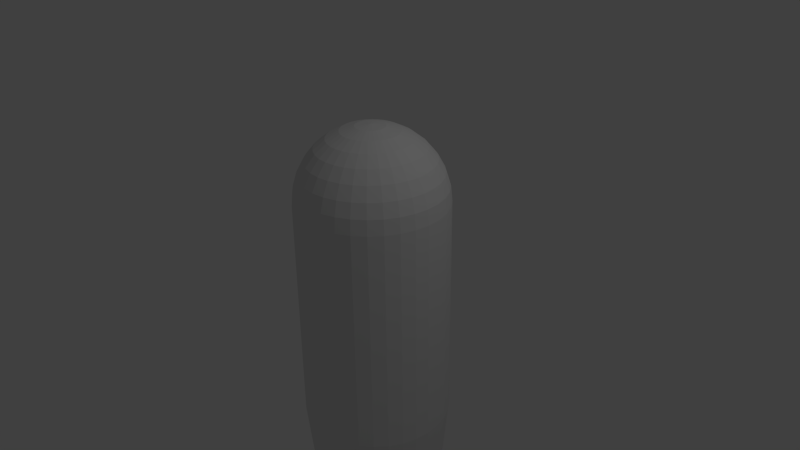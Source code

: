 # Source: bomb.blend  (saved by Blender 2.68.0; exported with 4.5.12 LTS)
import bpy
from mathutils import Matrix  # noqa: F401  (used for matrix-valued properties, if any)

bpy.ops.wm.read_factory_settings(use_empty=True)
scene = bpy.context.scene
scene.name = 'Scene'

# ---- collections
col_collection_1 = bpy.data.collections.new('Collection 1'); scene.collection.children.link(col_collection_1)

# ---- world
world_world = bpy.data.worlds.new('World'); scene.world = world_world
world_world.color = (0.05088, 0.05088, 0.05088)
world_world.use_sun_shadow = False
world_world.sun_shadow_jitter_overblur = 0.0
world_world.cycles.sampling_method = 'MANUAL'
world_world.cycles.sample_map_resolution = 256

# ---- cameras
cam_camera = bpy.data.cameras.new('Camera')
cam_camera.clip_end = 100.0
cam_camera.lens = 35.0
cam_camera.sensor_width = 32.0
cam_camera.sensor_height = 18.0
cam_camera.ortho_scale = 7.314
cam_camera.dof.focus_distance = 0.0
cam_camera.dof.aperture_fstop = 128.0

# ---- lights
light_lamp = bpy.data.lights.new('Lamp', 'POINT')
light_lamp.transmission_factor = 0.0
light_lamp.cutoff_distance = 30.0
light_lamp.energy = 100.0
light_lamp.shadow_buffer_clip_start = 1.001
light_lamp.shadow_soft_size = 0.1
light_lamp.shadow_maximum_resolution = 0.006
light_lamp.use_absolute_resolution = True
light_lamp.cycles.use_multiple_importance_sampling = False

# ---- meshes
me_cylinder = bpy.data.meshes.new('Cylinder')
me_cylinder.from_pydata([(0.0, 1.0, -2.214), (2.008e-07, 1.0, 0.8617), (0.1951, 0.9808, -2.214), (0.1951, 0.9809, 0.8617), (0.3827, 0.9239, -2.214), (0.3827, 0.924, 0.8618), (0.5556, 0.8315, -2.214), (0.5556, 0.8316, 0.8618), (0.7071, 0.7071, -2.214), (0.7072, 0.7072, 0.8618), (0.8315, 0.5556, -2.214), (0.8315, 0.5556, 0.8619), (0.9239, 0.3827, -2.214), (0.9239, 0.3827, 0.8619), (0.9808, 0.1951, -2.214), (0.9808, 0.1951, 0.862), (1.0, 7.55e-08, -2.214), (1.0, -2.221e-08, 0.8621), (0.9808, -0.1951, -2.214), (0.9807, -0.1951, 0.8621), (0.9239, -0.3827, -2.214), (0.9238, -0.3827, 0.8622), (0.8315, -0.5556, -2.214), (0.8314, -0.5555, 0.8622), (0.7071, -0.7071, -2.214), (0.707, -0.707, 0.8623), (0.5556, -0.8315, -2.214), (0.5555, -0.8314, 0.8623), (0.3827, -0.9239, -2.214), (0.3826, -0.9237, 0.8623), (0.1951, -0.9808, -2.214), (0.1951, -0.9806, 0.8623), (-3.258e-07, -1.0, -2.214), (-1.067e-07, -0.9998, 0.8623), (-0.1951, -0.9808, -2.214), (-0.1951, -0.9806, 0.8623), (-0.3827, -0.9239, -2.214), (-0.3826, -0.9238, 0.8623), (-0.5556, -0.8315, -2.214), (-0.5555, -0.8314, 0.8623), (-0.7071, -0.7071, -2.214), (-0.707, -0.707, 0.8622), (-0.8315, -0.5556, -2.214), (-0.8314, -0.5555, 0.8621), (-0.9239, -0.3827, -2.214), (-0.9239, -0.3827, 0.8621), (-0.9808, -0.1951, -2.214), (-0.9808, -0.1951, 0.862), (-1.0, 9.656e-07, -2.214), (-1.0, 4.828e-07, 0.862), (-0.9808, 0.1951, -2.214), (-0.9808, 0.1951, 0.8619), (-0.9239, 0.3827, -2.214), (-0.924, 0.3827, 0.8618), (-0.8315, 0.5556, -2.214), (-0.8316, 0.5556, 0.8618), (-0.7071, 0.7071, -2.214), (-0.7072, 0.7072, 0.8618), (-0.5556, 0.8315, -2.214), (-0.5556, 0.8316, 0.8617), (-0.3827, 0.9239, -2.214), (-0.3827, 0.924, 0.8617), (-0.1951, 0.9808, -2.214), (-0.1951, 0.9809, 0.8617), (0.0, 0.9, -3.252), (0.1756, 0.8827, -3.252), (0.3444, 0.8315, -3.252), (0.5, 0.7483, -3.252), (0.6364, 0.6364, -3.252), (0.7483, 0.5, -3.252), (0.8315, 0.3444, -3.252), (0.8827, 0.1756, -3.252), (0.9, 1.073e-07, -3.252), (0.8827, -0.1756, -3.252), (0.8315, -0.3444, -3.252), (0.7483, -0.5, -3.252), (0.6364, -0.6364, -3.252), (0.5, -0.7483, -3.252), (0.3444, -0.8315, -3.252), (0.1756, -0.8827, -3.252), (-2.934e-07, -0.9, -3.252), (-0.1756, -0.8827, -3.252), (-0.3444, -0.8315, -3.252), (-0.5, -0.7483, -3.252), (-0.6364, -0.6364, -3.252), (-0.7483, -0.5, -3.252), (-0.8315, -0.3444, -3.252), (-0.8827, -0.1756, -3.252), (-0.9, 8.583e-07, -3.252), (-0.8827, 0.1756, -3.252), (-0.8315, 0.3444, -3.252), (-0.7483, 0.5, -3.252), (-0.6364, 0.6364, -3.252), (-0.5, 0.7483, -3.252), (-0.3444, 0.8315, -3.252), (-0.1756, 0.8827, -3.252), (0.0, 0.81, -4.107), (0.158, 0.7944, -4.107), (0.31, 0.7483, -4.107), (0.45, 0.6735, -4.107), (0.5728, 0.5728, -4.107), (0.6735, 0.45, -4.107), (0.7483, 0.31, -4.107), (0.7944, 0.158, -4.107), (0.81, 9.656e-08, -4.107), (0.7944, -0.158, -4.107), (0.7483, -0.31, -4.107), (0.6735, -0.45, -4.107), (0.5728, -0.5728, -4.107), (0.45, -0.6735, -4.107), (0.31, -0.7483, -4.107), (0.158, -0.7944, -4.107), (-2.64e-07, -0.81, -4.107), (-0.158, -0.7944, -4.107), (-0.31, -0.7483, -4.107), (-0.45, -0.6735, -4.107), (-0.5728, -0.5728, -4.107), (-0.6735, -0.45, -4.107), (-0.7483, -0.31, -4.107), (-0.7944, -0.158, -4.107), (-0.81, 7.725e-07, -4.107), (-0.7944, 0.158, -4.107), (-0.7483, 0.31, -4.107), (-0.6735, 0.45, -4.107), (-0.5728, 0.5728, -4.107), (-0.45, 0.6735, -4.107), (-0.31, 0.7483, -4.107), (-0.158, 0.7944, -4.107), (-1.08e-07, 2.229, -6.513), (0.1422, 2.215, -6.513), (0.279, 0.6735, -5.013), (0.405, 0.6061, -5.013), (0.5155, 0.5155, -5.013), (0.6061, 0.405, -5.013), (0.6735, 0.279, -5.013), (2.215, 0.1422, -6.513), (2.229, 8.69e-08, -6.513), (2.215, -0.1422, -6.513), (0.6735, -0.279, -5.013), (0.6061, -0.405, -5.013), (0.5155, -0.5155, -5.013), (0.405, -0.6061, -5.013), (0.279, -0.6735, -5.013), (0.1422, -2.215, -6.513), (-3.456e-07, -2.229, -6.513), (-0.1422, -2.215, -6.513), (-0.279, -0.6735, -5.013), (-0.405, -0.6061, -5.013), (-0.5155, -0.5155, -5.013), (-0.6061, -0.405, -5.013), (-0.6735, -0.279, -5.013), (-2.215, -0.1422, -6.513), (-2.229, 6.952e-07, -6.513), (-2.215, 0.1422, -6.513), (-0.6735, 0.279, -5.013), (-0.6061, 0.405, -5.013), (-0.5155, 0.5155, -5.013), (-0.405, 0.6061, -5.013), (-0.279, 0.6735, -5.013), (-0.1422, 2.215, -6.513), (9.308e-10, 2.229, -7.892), (0.1422, 2.215, -7.892), (0.279, 0.6735, -7.892), (0.405, 0.6061, -7.892), (0.5155, 0.5155, -7.892), (0.6061, 0.405, -7.892), (0.6735, 0.279, -7.892), (2.215, 0.1422, -7.892), (2.229, 8.69e-08, -7.892), (2.215, -0.1422, -7.892), (0.6735, -0.279, -7.892), (0.6061, -0.405, -7.892), (0.5155, -0.5155, -7.892), (0.405, -0.6061, -7.892), (0.279, -0.6735, -7.892), (0.1422, -2.215, -7.892), (-2.367e-07, -2.229, -7.892), (-0.1422, -2.215, -7.892), (-0.279, -0.6735, -7.892), (-0.405, -0.6061, -7.892), (-0.5155, -0.5155, -7.892), (-0.6061, -0.405, -7.892), (-0.6735, -0.279, -7.892), (-2.215, -0.1422, -7.892), (-2.229, 6.952e-07, -7.892), (-2.215, 0.1422, -7.892), (-0.6735, 0.279, -7.892), (-0.6061, 0.405, -7.892), (-0.5155, 0.5155, -7.892), (-0.405, 0.6061, -7.892), (-0.279, 0.6735, -7.892), (-0.1422, 2.215, -7.892), (-0.1951, 0.0, 1.849), (-0.3827, 0.0, 1.792), (-0.5556, 0.0, 1.7), (-0.7071, 0.0, 1.576), (-0.8315, 0.0, 1.424), (-0.9239, 0.0, 1.251), (-0.9808, 0.0, 1.064), (-0.1913, 0.03806, 1.849), (-0.3753, 0.07466, 1.792), (-0.5449, 0.1084, 1.7), (-0.6935, 0.1379, 1.576), (-0.8155, 0.1622, 1.424), (-0.9061, 0.1802, 1.251), (-0.9619, 0.1913, 1.064), (-0.1802, 0.07466, 1.849), (-0.3536, 0.1464, 1.792), (-0.5133, 0.2126, 1.7), (-0.6533, 0.2706, 1.576), (-0.7682, 0.3182, 1.424), (-0.8536, 0.3536, 1.251), (-0.9061, 0.3753, 1.064), (-0.1622, 0.1084, 1.849), (-0.3182, 0.2126, 1.792), (-0.4619, 0.3087, 1.7), (-0.5879, 0.3928, 1.576), (-0.6913, 0.4619, 1.424), (-0.7682, 0.5133, 1.251), (-0.8155, 0.5449, 1.064), (-0.1379, 0.1379, 1.849), (-0.2706, 0.2706, 1.792), (-0.3928, 0.3928, 1.7), (-0.5, 0.5, 1.576), (-0.5879, 0.5879, 1.424), (-0.6533, 0.6533, 1.251), (-0.6935, 0.6935, 1.064), (-0.1084, 0.1622, 1.849), (-0.2126, 0.3182, 1.792), (-0.3087, 0.4619, 1.7), (-0.3928, 0.5879, 1.576), (-0.4619, 0.6913, 1.424), (-0.5133, 0.7682, 1.251), (-0.5449, 0.8155, 1.064), (-0.07466, 0.1802, 1.849), (-0.1464, 0.3536, 1.792), (-0.2126, 0.5133, 1.7), (-0.2706, 0.6533, 1.576), (-0.3182, 0.7682, 1.424), (-0.3536, 0.8536, 1.251), (-0.3753, 0.9061, 1.064), (-0.03806, 0.1913, 1.849), (-0.07466, 0.3753, 1.792), (-0.1084, 0.5449, 1.7), (-0.1379, 0.6935, 1.576), (-0.1622, 0.8155, 1.424), (-0.1802, 0.9061, 1.251), (-0.1913, 0.9619, 1.064), (3.344e-07, 0.1951, 1.849), (3.711e-07, 0.3827, 1.792), (4.075e-07, 0.5556, 1.7), (3.591e-07, 0.7071, 1.576), (4.155e-07, 0.8315, 1.424), (3.669e-07, 0.9239, 1.251), (4.298e-07, 0.9808, 1.064), (0.03806, 0.1913, 1.849), (0.07466, 0.3753, 1.792), (0.1084, 0.5449, 1.7), (0.138, 0.6935, 1.576), (0.1622, 0.8155, 1.424), (0.1802, 0.9061, 1.251), (0.1913, 0.9619, 1.064), (0.07466, 0.1802, 1.849), (0.1464, 0.3536, 1.792), (0.2126, 0.5133, 1.7), (0.2706, 0.6533, 1.576), (0.3182, 0.7682, 1.424), (0.3536, 0.8536, 1.251), (0.3753, 0.9061, 1.064), (0.1084, 0.1622, 1.849), (0.2126, 0.3182, 1.792), (0.3087, 0.4619, 1.7), (0.3928, 0.5879, 1.576), (0.4619, 0.6913, 1.424), (0.5133, 0.7682, 1.251), (0.5449, 0.8155, 1.064), (0.138, 0.1379, 1.849), (0.2706, 0.2706, 1.792), (0.3928, 0.3928, 1.7), (0.5, 0.5, 1.576), (0.5879, 0.5879, 1.424), (0.6533, 0.6533, 1.251), (0.6935, 0.6935, 1.064), (0.1622, 0.1084, 1.849), (0.3182, 0.2126, 1.792), (0.4619, 0.3087, 1.7), (0.5879, 0.3928, 1.576), (0.6913, 0.4619, 1.424), (0.7682, 0.5133, 1.251), (0.8155, 0.5449, 1.064), (0.1802, 0.07466, 1.849), (0.3536, 0.1464, 1.792), (0.5133, 0.2126, 1.7), (0.6533, 0.2706, 1.576), (0.7682, 0.3182, 1.424), (0.8536, 0.3536, 1.251), (0.9061, 0.3753, 1.064), (0.1913, 0.03806, 1.849), (0.3753, 0.07466, 1.792), (0.5449, 0.1084, 1.7), (0.6935, 0.1379, 1.576), (0.8155, 0.1622, 1.424), (0.9061, 0.1802, 1.251), (0.9619, 0.1913, 1.064), (0.1951, -1.811e-08, 1.849), (0.3827, -7.168e-08, 1.792), (0.5556, -1.155e-07, 1.7), (0.7071, -1.037e-07, 1.576), (0.8315, -1.455e-07, 1.424), (0.9239, -6.463e-08, 1.251), (0.9808, -1.335e-07, 1.064), (0.1913, -0.03806, 1.849), (0.3753, -0.07466, 1.792), (0.5449, -0.1084, 1.7), (0.6935, -0.1379, 1.576), (0.8155, -0.1622, 1.424), (0.9061, -0.1802, 1.251), (0.9619, -0.1913, 1.064), (0.1802, -0.07466, 1.849), (0.3536, -0.1464, 1.792), (0.5133, -0.2126, 1.7), (0.6533, -0.2706, 1.576), (0.7682, -0.3182, 1.424), (0.8536, -0.3536, 1.251), (0.9061, -0.3753, 1.064), (0.1622, -0.1084, 1.849), (0.3182, -0.2126, 1.792), (0.4619, -0.3087, 1.7), (0.5879, -0.3928, 1.576), (0.6913, -0.4619, 1.424), (0.7682, -0.5133, 1.251), (0.8155, -0.5449, 1.064), (0.138, -0.1379, 1.849), (0.2706, -0.2706, 1.792), (0.3928, -0.3928, 1.7), (0.5, -0.5, 1.576), (0.5879, -0.5879, 1.424), (0.6533, -0.6533, 1.251), (0.6935, -0.6935, 1.064), (0.1084, -0.1622, 1.849), (0.2126, -0.3182, 1.792), (0.3087, -0.4619, 1.7), (0.3928, -0.5879, 1.576), (0.4619, -0.6913, 1.424), (0.5133, -0.7682, 1.251), (0.5449, -0.8155, 1.064), (0.07466, -0.1802, 1.849), (0.1464, -0.3536, 1.792), (0.2126, -0.5133, 1.7), (0.2706, -0.6533, 1.576), (0.3182, -0.7682, 1.424), (0.3536, -0.8536, 1.251), (0.3753, -0.9061, 1.064), (0.03806, -0.1913, 1.849), (0.07466, -0.3753, 1.792), (0.1084, -0.5449, 1.7), (0.1379, -0.6935, 1.576), (0.1622, -0.8155, 1.424), (0.1802, -0.9061, 1.251), (0.1913, -0.9619, 1.064), (2.945e-07, -0.1951, 1.849), (2.131e-07, -0.3827, 1.792), (1.648e-07, -0.5556, 1.7), (1.87e-07, -0.7071, 1.576), (1.452e-07, -0.8315, 1.424), (1.499e-07, -0.9239, 1.251), (1.98e-07, -0.9808, 1.064), (-0.03806, -0.1913, 1.849), (-0.07466, -0.3753, 1.792), (-0.1084, -0.5449, 1.7), (-0.1379, -0.6935, 1.576), (-0.1622, -0.8155, 1.424), (-0.1802, -0.9061, 1.251), (-0.1913, -0.9619, 1.064), (-0.07466, -0.1802, 1.849), (-0.1464, -0.3536, 1.792), (-0.2126, -0.5133, 1.7), (-0.2706, -0.6533, 1.576), (-0.3182, -0.7682, 1.424), (-0.3536, -0.8536, 1.251), (-0.3753, -0.9061, 1.064), (-0.1084, -0.1622, 1.849), (-0.2126, -0.3182, 1.792), (-0.3087, -0.4619, 1.7), (-0.3928, -0.5879, 1.576), (-0.4619, -0.6913, 1.424), (-0.5133, -0.7682, 1.251), (-0.5449, -0.8155, 1.064), (-0.1379, -0.1379, 1.849), (-0.2706, -0.2706, 1.792), (-0.3928, -0.3928, 1.7), (-0.5, -0.5, 1.576), (-0.5879, -0.5879, 1.424), (-0.6533, -0.6533, 1.251), (-0.6935, -0.6935, 1.064), (-0.1622, -0.1084, 1.849), (-0.3182, -0.2126, 1.792), (-0.4619, -0.3087, 1.7), (-0.5879, -0.3928, 1.576), (-0.6913, -0.4619, 1.424), (-0.7682, -0.5133, 1.251), (-0.8155, -0.5449, 1.064), (2.48e-08, -1.247e-07, 1.868), (-0.1802, -0.07466, 1.849), (-0.3536, -0.1464, 1.792), (-0.5133, -0.2126, 1.7), (-0.6533, -0.2706, 1.576), (-0.7682, -0.3182, 1.424), (-0.8536, -0.3536, 1.251), (-0.9061, -0.3753, 1.064), (-0.1913, -0.03806, 1.849), (-0.3753, -0.07466, 1.792), (-0.5449, -0.1084, 1.7), (-0.6935, -0.1379, 1.576), (-0.8155, -0.1622, 1.424), (-0.9061, -0.1802, 1.251), (-0.9619, -0.1913, 1.064)], [], [(0, 1, 3, 2), (2, 3, 5, 4), (4, 5, 7, 6), (6, 7, 9, 8), (8, 9, 11, 10), (10, 11, 13, 12), (12, 13, 15, 14), (14, 15, 17, 16), (16, 17, 19, 18), (18, 19, 21, 20), (20, 21, 23, 22), (22, 23, 25, 24), (24, 25, 27, 26), (26, 27, 29, 28), (28, 29, 31, 30), (30, 31, 33, 32), (32, 33, 35, 34), (34, 35, 37, 36), (36, 37, 39, 38), (38, 39, 41, 40), (40, 41, 43, 42), (42, 43, 45, 44), (44, 45, 47, 46), (46, 47, 49, 48), (48, 49, 51, 50), (50, 51, 53, 52), (52, 53, 55, 54), (54, 55, 57, 56), (56, 57, 59, 58), (58, 59, 61, 60), (62, 63, 1, 0), (60, 61, 63, 62), (20, 22, 75, 74), (90, 91, 123, 122), (18, 20, 74, 73), (16, 18, 73, 72), (14, 16, 72, 71), (12, 14, 71, 70), (10, 12, 70, 69), (8, 10, 69, 68), (6, 8, 68, 67), (4, 6, 67, 66), (2, 4, 66, 65), (62, 0, 64, 95), (60, 62, 95, 94), (58, 60, 94, 93), (56, 58, 93, 92), (54, 56, 92, 91), (52, 54, 91, 90), (50, 52, 90, 89), (48, 50, 89, 88), (46, 48, 88, 87), (44, 46, 87, 86), (0, 2, 65, 64), (42, 44, 86, 85), (40, 42, 85, 84), (38, 40, 84, 83), (36, 38, 83, 82), (34, 36, 82, 81), (32, 34, 81, 80), (30, 32, 80, 79), (28, 30, 79, 78), (26, 28, 78, 77), (24, 26, 77, 76), (22, 24, 76, 75), (125, 126, 158, 157), (87, 88, 120, 119), (84, 85, 117, 116), (81, 82, 114, 113), (78, 79, 111, 110), (75, 76, 108, 107), (72, 73, 105, 104), (69, 70, 102, 101), (66, 67, 99, 98), (95, 64, 96, 127), (92, 93, 125, 124), (89, 90, 122, 121), (86, 87, 119, 118), (83, 84, 116, 115), (80, 81, 113, 112), (77, 78, 110, 109), (74, 75, 107, 106), (71, 72, 104, 103), (68, 69, 101, 100), (65, 66, 98, 97), (94, 95, 127, 126), (91, 92, 124, 123), (88, 89, 121, 120), (85, 86, 118, 117), (82, 83, 115, 114), (79, 80, 112, 111), (76, 77, 109, 108), (73, 74, 106, 105), (70, 71, 103, 102), (67, 68, 100, 99), (64, 65, 97, 96), (93, 94, 126, 125), (154, 155, 187, 186), (122, 123, 155, 154), (119, 120, 152, 151), (116, 117, 149, 148), (113, 114, 146, 145), (110, 111, 143, 142), (107, 108, 140, 139), (104, 105, 137, 136), (101, 102, 134, 133), (98, 99, 131, 130), (127, 96, 128, 159), (124, 125, 157, 156), (121, 122, 154, 153), (118, 119, 151, 150), (115, 116, 148, 147), (112, 113, 145, 144), (109, 110, 142, 141), (106, 107, 139, 138), (103, 104, 136, 135), (100, 101, 133, 132), (97, 98, 130, 129), (126, 127, 159, 158), (123, 124, 156, 155), (120, 121, 153, 152), (117, 118, 150, 149), (114, 115, 147, 146), (111, 112, 144, 143), (108, 109, 141, 140), (105, 106, 138, 137), (102, 103, 135, 134), (99, 100, 132, 131), (96, 97, 129, 128), (160, 161, 162, 163, 164, 165, 166, 167, 168, 169, 170, 171, 172, 173, 174, 175, 176, 177, 178, 179, 180, 181, 182, 183, 184, 185, 186, 187, 188, 189, 190, 191), (151, 152, 184, 183), (148, 149, 181, 180), (145, 146, 178, 177), (142, 143, 175, 174), (139, 140, 172, 171), (136, 137, 169, 168), (133, 134, 166, 165), (130, 131, 163, 162), (159, 128, 160, 191), (156, 157, 189, 188), (153, 154, 186, 185), (150, 151, 183, 182), (147, 148, 180, 179), (144, 145, 177, 176), (141, 142, 174, 173), (138, 139, 171, 170), (135, 136, 168, 167), (132, 133, 165, 164), (129, 130, 162, 161), (158, 159, 191, 190), (155, 156, 188, 187), (152, 153, 185, 184), (149, 150, 182, 181), (146, 147, 179, 178), (143, 144, 176, 175), (140, 141, 173, 172), (137, 138, 170, 169), (134, 135, 167, 166), (131, 132, 164, 163), (128, 129, 161, 160), (157, 158, 190, 189), (196, 195, 202, 203), (197, 196, 203, 204), (198, 197, 204, 205), (193, 192, 199, 200), (49, 198, 205, 51), (194, 193, 200, 201), (195, 194, 201, 202), (203, 202, 209, 210), (204, 203, 210, 211), (205, 204, 211, 212), (200, 199, 206, 207), (51, 205, 212, 53), (201, 200, 207, 208), (202, 201, 208, 209), (208, 207, 214, 215), (209, 208, 215, 216), (210, 209, 216, 217), (211, 210, 217, 218), (212, 211, 218, 219), (207, 206, 213, 214), (53, 212, 219, 55), (219, 218, 225, 226), (214, 213, 220, 221), (55, 219, 226, 57), (215, 214, 221, 222), (216, 215, 222, 223), (217, 216, 223, 224), (218, 217, 224, 225), (225, 224, 231, 232), (226, 225, 232, 233), (221, 220, 227, 228), (57, 226, 233, 59), (222, 221, 228, 229), (223, 222, 229, 230), (224, 223, 230, 231), (231, 230, 237, 238), (232, 231, 238, 239), (233, 232, 239, 240), (228, 227, 234, 235), (59, 233, 240, 61), (229, 228, 235, 236), (230, 229, 236, 237), (237, 236, 243, 244), (238, 237, 244, 245), (239, 238, 245, 246), (240, 239, 246, 247), (235, 234, 241, 242), (61, 240, 247, 63), (236, 235, 242, 243), (242, 241, 248, 249), (243, 242, 249, 250), (244, 243, 250, 251), (245, 244, 251, 252), (246, 245, 252, 253), (247, 246, 253, 254), (253, 252, 259, 260), (254, 253, 260, 261), (249, 248, 255, 256), (1, 254, 261, 3), (250, 249, 256, 257), (251, 250, 257, 258), (252, 251, 258, 259), (259, 258, 265, 266), (260, 259, 266, 267), (261, 260, 267, 268), (256, 255, 262, 263), (3, 261, 268, 5), (257, 256, 263, 264), (258, 257, 264, 265), (265, 264, 271, 272), (266, 265, 272, 273), (267, 266, 273, 274), (268, 267, 274, 275), (263, 262, 269, 270), (5, 268, 275, 7), (264, 263, 270, 271), (270, 269, 276, 277), (7, 275, 282, 9), (271, 270, 277, 278), (272, 271, 278, 279), (273, 272, 279, 280), (274, 273, 280, 281), (275, 274, 281, 282), (281, 280, 287, 288), (282, 281, 288, 289), (277, 276, 283, 284), (9, 282, 289, 11), (278, 277, 284, 285), (279, 278, 285, 286), (280, 279, 286, 287), (287, 286, 293, 294), (288, 287, 294, 295), (289, 288, 295, 296), (284, 283, 290, 291), (11, 289, 296, 13), (285, 284, 291, 292), (286, 285, 292, 293), (293, 292, 299, 300), (294, 293, 300, 301), (295, 294, 301, 302), (296, 295, 302, 303), (291, 290, 297, 298), (13, 296, 303, 15), (292, 291, 298, 299), (15, 303, 310, 17), (299, 298, 305, 306), (300, 299, 306, 307), (301, 300, 307, 308), (302, 301, 308, 309), (303, 302, 309, 310), (298, 297, 304, 305), (310, 309, 316, 317), (305, 304, 311, 312), (17, 310, 317, 19), (306, 305, 312, 313), (307, 306, 313, 314), (308, 307, 314, 315), (309, 308, 315, 316), (315, 314, 321, 322), (316, 315, 322, 323), (317, 316, 323, 324), (312, 311, 318, 319), (19, 317, 324, 21), (313, 312, 319, 320), (314, 313, 320, 321), (321, 320, 327, 328), (322, 321, 328, 329), (323, 322, 329, 330), (324, 323, 330, 331), (319, 318, 325, 326), (21, 324, 331, 23), (320, 319, 326, 327), (23, 331, 338, 25), (327, 326, 333, 334), (328, 327, 334, 335), (329, 328, 335, 336), (330, 329, 336, 337), (331, 330, 337, 338), (326, 325, 332, 333), (338, 337, 344, 345), (333, 332, 339, 340), (25, 338, 345, 27), (334, 333, 340, 341), (335, 334, 341, 342), (336, 335, 342, 343), (337, 336, 343, 344), (341, 340, 347, 348), (342, 341, 348, 349), (343, 342, 349, 350), (344, 343, 350, 351), (345, 344, 351, 352), (340, 339, 346, 347), (352, 351, 358, 359), (347, 346, 353, 354), (348, 347, 354, 355), (349, 348, 355, 356), (350, 349, 356, 357), (351, 350, 357, 358), (358, 357, 364, 365), (359, 358, 365, 366), (354, 353, 360, 361), (29, 352, 359, 31), (355, 354, 361, 362), (356, 355, 362, 363), (357, 356, 363, 364), (364, 363, 370, 371), (365, 364, 371, 372), (366, 365, 372, 373), (361, 360, 367, 368), (33, 366, 373, 35), (362, 361, 368, 369), (363, 362, 369, 370), (369, 368, 375, 376), (370, 369, 376, 377), (371, 370, 377, 378), (372, 371, 378, 379), (373, 372, 379, 380), (368, 367, 374, 375), (35, 373, 380, 37), (380, 379, 386, 387), (375, 374, 381, 382), (37, 380, 387, 39), (376, 375, 382, 383), (377, 376, 383, 384), (378, 377, 384, 385), (379, 378, 385, 386), (386, 385, 392, 393), (387, 386, 393, 394), (382, 381, 388, 389), (39, 387, 394, 41), (383, 382, 389, 390), (384, 383, 390, 391), (385, 384, 391, 392), (392, 391, 398, 399), (393, 392, 399, 400), (394, 393, 400, 401), (389, 388, 395, 396), (41, 394, 401, 43), (390, 389, 396, 397), (391, 390, 397, 398), (398, 397, 405, 406), (399, 398, 406, 407), (400, 399, 407, 408), (401, 400, 408, 409), (396, 395, 403, 404), (43, 401, 409, 45), (397, 396, 404, 405), (404, 403, 410, 411), (45, 409, 416, 47), (405, 404, 411, 412), (406, 405, 412, 413), (407, 406, 413, 414), (408, 407, 414, 415), (409, 408, 415, 416), (192, 402, 199), (199, 402, 206), (206, 402, 213), (213, 402, 220), (220, 402, 227), (227, 402, 234), (234, 402, 241), (241, 402, 248), (248, 402, 255), (255, 402, 262), (262, 402, 269), (269, 402, 276), (276, 402, 283), (283, 402, 290), (290, 402, 297), (297, 402, 304), (304, 402, 311), (311, 402, 318), (318, 402, 325), (325, 402, 332), (332, 402, 339), (339, 402, 346), (346, 402, 353), (353, 402, 360), (360, 402, 367), (367, 402, 374), (374, 402, 381), (381, 402, 388), (388, 402, 395), (395, 402, 403), (403, 402, 410), (415, 414, 196, 197), (410, 402, 192), (416, 415, 197, 198), (411, 410, 192, 193), (47, 416, 198, 49), (412, 411, 193, 194), (413, 412, 194, 195), (414, 413, 195, 196), (27, 345, 352, 29), (31, 359, 366, 33), (63, 247, 254, 1)])
me_cylinder.use_remesh_preserve_volume = False
me_cylinder.use_remesh_preserve_attributes = False
me_cylinder.use_mirror_vertex_groups = False
me_cylinder.update()

# ---- objects
ob_cylinder = bpy.data.objects.new('Cylinder', me_cylinder)
ob_lamp = bpy.data.objects.new('Lamp', light_lamp)
ob_camera = bpy.data.objects.new('Camera', cam_camera)

# ---- transforms, parenting, visibility, modifiers, constraints
ob_cylinder.location = (0.0, 0.0, -0.09936)
ob_cylinder.lineart.crease_threshold = 0.0
ob_lamp.location = (4.076, 1.005, 5.904)
ob_lamp.rotation_euler = (0.6503, 0.05522, 1.866)
ob_lamp.lock_rotations_4d = False
ob_lamp.empty_display_type = 'ARROWS'
ob_lamp.color = (0.0, 0.0, 0.0, 0.0)
ob_lamp.lineart.crease_threshold = 0.0
ob_camera.location = (7.481, -6.508, 5.344)
ob_camera.rotation_euler = (1.109, 0.01082, 0.8149)
ob_camera.lock_rotations_4d = False
ob_camera.empty_display_type = 'ARROWS'
ob_camera.color = (0.0, 0.0, 0.0, 0.0)
ob_camera.display_type = 'WIRE'
ob_camera.lineart.crease_threshold = 0.0

# ---- collection membership
col_collection_1.objects.link(ob_cylinder)
col_collection_1.objects.link(ob_lamp)
col_collection_1.objects.link(ob_camera)

# ---- scene / render settings (as saved in the file)
scene.camera = ob_camera
scene.frame_start = 1; scene.frame_end = 250; scene.frame_set(0)
scene.render.engine = 'BLENDER_EEVEE_NEXT'
scene.render.image_settings.color_mode = 'RGB'
scene.render.image_settings.compression = 90
scene.render.resolution_percentage = 50
scene.render.dither_intensity = 0.0
scene.cycles.use_denoising = False
scene.cycles.samples = 10
scene.cycles.sampling_pattern = 'TABULATED_SOBOL'
scene.cycles.light_sampling_threshold = 0.0
scene.cycles.use_adaptive_sampling = False
scene.cycles.use_light_tree = False
scene.cycles.blur_glossy = 0.0
scene.cycles.volume_bounces = 1
scene.cycles.pixel_filter_type = 'GAUSSIAN'
scene.cycles.sample_clamp_indirect = 0.0
scene.view_settings.view_transform = 'Standard'
bpy.context.view_layer.update()
